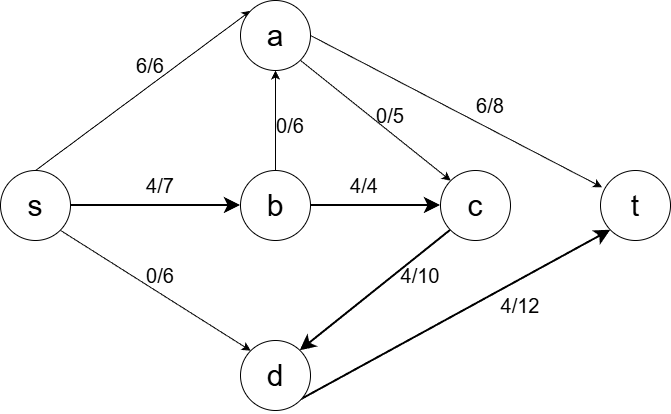

The diagram above was exported from draw.io. Its source (the exported page's mxGraphModel, read from the mxfile embedded in the PNG):
<mxGraphModel dx="1042" dy="552" grid="1" gridSize="10" guides="1" tooltips="1" connect="1" arrows="1" fold="1" page="1" pageScale="1" pageWidth="827" pageHeight="1169" math="0" shadow="0">
  <root>
    <mxCell id="0" />
    <mxCell id="1" parent="0" />
    <mxCell id="raH0EX4oEzzZn2tPv9AP-6" edge="1" parent="1" source="GDMB3E9ZJh3QbrN7cOA6-1" style="edgeStyle=orthogonalEdgeStyle;rounded=0;orthogonalLoop=1;jettySize=auto;html=1;exitX=1;exitY=0.5;exitDx=0;exitDy=0;entryX=0;entryY=0.5;entryDx=0;entryDy=0;endSize=10;strokeWidth=2;" target="raH0EX4oEzzZn2tPv9AP-2">
      <mxGeometry relative="1" as="geometry" />
    </mxCell>
    <mxCell id="raH0EX4oEzzZn2tPv9AP-9" edge="1" parent="1" source="GDMB3E9ZJh3QbrN7cOA6-1" style="rounded=0;orthogonalLoop=1;jettySize=auto;html=1;exitX=1;exitY=1;exitDx=0;exitDy=0;entryX=0;entryY=0;entryDx=0;entryDy=0;" target="raH0EX4oEzzZn2tPv9AP-3">
      <mxGeometry relative="1" as="geometry" />
    </mxCell>
    <mxCell id="WkvHxOYJVhodNRwMk85N-4" edge="1" parent="1" source="GDMB3E9ZJh3QbrN7cOA6-1" style="rounded=0;orthogonalLoop=1;jettySize=auto;html=1;exitX=0.5;exitY=0;exitDx=0;exitDy=0;entryX=0;entryY=0;entryDx=0;entryDy=0;" target="raH0EX4oEzzZn2tPv9AP-1">
      <mxGeometry relative="1" as="geometry" />
    </mxCell>
    <mxCell id="GDMB3E9ZJh3QbrN7cOA6-1" parent="1" style="ellipse;whiteSpace=wrap;html=1;aspect=fixed;" value="&lt;font style=&quot;font-size: 30px;&quot;&gt;s&lt;/font&gt;" vertex="1">
      <mxGeometry height="70" width="70" x="50" y="210" as="geometry" />
    </mxCell>
    <mxCell id="raH0EX4oEzzZn2tPv9AP-19" edge="1" parent="1" source="raH0EX4oEzzZn2tPv9AP-1" style="rounded=0;orthogonalLoop=1;jettySize=auto;html=1;exitX=1;exitY=1;exitDx=0;exitDy=0;entryX=0;entryY=0;entryDx=0;entryDy=0;" target="raH0EX4oEzzZn2tPv9AP-4">
      <mxGeometry relative="1" as="geometry" />
    </mxCell>
    <mxCell id="raH0EX4oEzzZn2tPv9AP-22" edge="1" parent="1" source="raH0EX4oEzzZn2tPv9AP-1" style="rounded=0;orthogonalLoop=1;jettySize=auto;html=1;exitX=1;exitY=0.5;exitDx=0;exitDy=0;entryX=0.023;entryY=0.24;entryDx=0;entryDy=0;endSize=6;strokeWidth=1;entryPerimeter=0;" target="raH0EX4oEzzZn2tPv9AP-5">
      <mxGeometry relative="1" as="geometry" />
    </mxCell>
    <mxCell id="raH0EX4oEzzZn2tPv9AP-1" parent="1" style="ellipse;whiteSpace=wrap;html=1;aspect=fixed;" value="&lt;font style=&quot;font-size: 30px;&quot;&gt;a&lt;/font&gt;" vertex="1">
      <mxGeometry height="70" width="70" x="290" y="40" as="geometry" />
    </mxCell>
    <mxCell id="raH0EX4oEzzZn2tPv9AP-13" edge="1" parent="1" source="raH0EX4oEzzZn2tPv9AP-2" style="edgeStyle=orthogonalEdgeStyle;rounded=0;orthogonalLoop=1;jettySize=auto;html=1;exitX=0.5;exitY=0;exitDx=0;exitDy=0;entryX=0.5;entryY=1;entryDx=0;entryDy=0;" target="raH0EX4oEzzZn2tPv9AP-1">
      <mxGeometry relative="1" as="geometry" />
    </mxCell>
    <mxCell id="raH0EX4oEzzZn2tPv9AP-15" edge="1" parent="1" source="raH0EX4oEzzZn2tPv9AP-2" style="edgeStyle=orthogonalEdgeStyle;rounded=0;orthogonalLoop=1;jettySize=auto;html=1;exitX=1;exitY=0.5;exitDx=0;exitDy=0;entryX=0;entryY=0.5;entryDx=0;entryDy=0;endSize=10;strokeWidth=2;" target="raH0EX4oEzzZn2tPv9AP-4">
      <mxGeometry relative="1" as="geometry" />
    </mxCell>
    <mxCell id="raH0EX4oEzzZn2tPv9AP-2" parent="1" style="ellipse;whiteSpace=wrap;html=1;aspect=fixed;" value="&lt;font style=&quot;font-size: 30px;&quot;&gt;b&lt;/font&gt;" vertex="1">
      <mxGeometry height="70" width="70" x="290" y="210" as="geometry" />
    </mxCell>
    <mxCell id="raH0EX4oEzzZn2tPv9AP-24" edge="1" parent="1" source="raH0EX4oEzzZn2tPv9AP-3" style="rounded=0;orthogonalLoop=1;jettySize=auto;html=1;exitX=1;exitY=1;exitDx=0;exitDy=0;entryX=0;entryY=1;entryDx=0;entryDy=0;strokeWidth=2;endSize=10;" target="raH0EX4oEzzZn2tPv9AP-5">
      <mxGeometry relative="1" as="geometry" />
    </mxCell>
    <mxCell id="raH0EX4oEzzZn2tPv9AP-3" parent="1" style="ellipse;whiteSpace=wrap;html=1;aspect=fixed;" value="&lt;font style=&quot;font-size: 30px;&quot;&gt;d&lt;/font&gt;" vertex="1">
      <mxGeometry height="70" width="70" x="290" y="380" as="geometry" />
    </mxCell>
    <mxCell id="raH0EX4oEzzZn2tPv9AP-17" edge="1" parent="1" source="raH0EX4oEzzZn2tPv9AP-4" style="rounded=0;orthogonalLoop=1;jettySize=auto;html=1;exitX=0;exitY=1;exitDx=0;exitDy=0;entryX=1;entryY=0;entryDx=0;entryDy=0;endSize=10;strokeWidth=2;" target="raH0EX4oEzzZn2tPv9AP-3">
      <mxGeometry relative="1" as="geometry" />
    </mxCell>
    <mxCell id="raH0EX4oEzzZn2tPv9AP-4" parent="1" style="ellipse;whiteSpace=wrap;html=1;aspect=fixed;" value="&lt;font style=&quot;font-size: 30px;&quot;&gt;c&lt;/font&gt;" vertex="1">
      <mxGeometry height="70" width="70" x="490" y="210" as="geometry" />
    </mxCell>
    <mxCell id="raH0EX4oEzzZn2tPv9AP-5" parent="1" style="ellipse;whiteSpace=wrap;html=1;aspect=fixed;" value="&lt;font style=&quot;font-size: 30px;&quot;&gt;t&lt;/font&gt;" vertex="1">
      <mxGeometry height="70" width="70" x="650" y="210" as="geometry" />
    </mxCell>
    <mxCell id="raH0EX4oEzzZn2tPv9AP-11" parent="1" style="text;html=1;whiteSpace=wrap;strokeColor=none;fillColor=none;align=center;verticalAlign=middle;rounded=0;" value="&lt;font style=&quot;font-size: 20px;&quot;&gt;4/7&lt;/font&gt;" vertex="1">
      <mxGeometry height="30" width="60" x="180" y="210" as="geometry" />
    </mxCell>
    <mxCell id="raH0EX4oEzzZn2tPv9AP-12" parent="1" style="text;html=1;whiteSpace=wrap;strokeColor=none;fillColor=none;align=center;verticalAlign=middle;rounded=0;" value="&lt;font style=&quot;font-size: 20px;&quot;&gt;0/6&lt;/font&gt;" vertex="1">
      <mxGeometry height="30" width="60" x="180" y="300" as="geometry" />
    </mxCell>
    <mxCell id="raH0EX4oEzzZn2tPv9AP-14" parent="1" style="text;html=1;whiteSpace=wrap;strokeColor=none;fillColor=none;align=center;verticalAlign=middle;rounded=0;" value="&lt;font style=&quot;font-size: 20px;&quot;&gt;0/6&lt;/font&gt;" vertex="1">
      <mxGeometry height="30" width="60" x="310" y="150" as="geometry" />
    </mxCell>
    <mxCell id="raH0EX4oEzzZn2tPv9AP-16" parent="1" style="text;html=1;whiteSpace=wrap;strokeColor=none;fillColor=none;align=center;verticalAlign=middle;rounded=0;" value="&lt;font style=&quot;font-size: 20px;&quot;&gt;4/4&lt;/font&gt;" vertex="1">
      <mxGeometry height="30" width="60" x="384" y="210" as="geometry" />
    </mxCell>
    <mxCell id="raH0EX4oEzzZn2tPv9AP-18" parent="1" style="text;html=1;whiteSpace=wrap;strokeColor=none;fillColor=none;align=center;verticalAlign=middle;rounded=0;" value="&lt;font style=&quot;font-size: 20px;&quot;&gt;4/10&lt;/font&gt;" vertex="1">
      <mxGeometry height="30" width="60" x="440" y="300" as="geometry" />
    </mxCell>
    <mxCell id="raH0EX4oEzzZn2tPv9AP-21" parent="1" style="text;html=1;whiteSpace=wrap;strokeColor=none;fillColor=none;align=center;verticalAlign=middle;rounded=0;" value="&lt;font style=&quot;font-size: 20px;&quot;&gt;0/5&lt;/font&gt;" vertex="1">
      <mxGeometry height="30" width="60" x="410" y="140" as="geometry" />
    </mxCell>
    <mxCell id="raH0EX4oEzzZn2tPv9AP-23" parent="1" style="text;html=1;whiteSpace=wrap;strokeColor=none;fillColor=none;align=center;verticalAlign=middle;rounded=0;" value="&lt;font style=&quot;font-size: 20px;&quot;&gt;6/8&lt;/font&gt;" vertex="1">
      <mxGeometry height="30" width="60" x="510" y="130" as="geometry" />
    </mxCell>
    <mxCell id="raH0EX4oEzzZn2tPv9AP-25" parent="1" style="text;html=1;whiteSpace=wrap;strokeColor=none;fillColor=none;align=center;verticalAlign=middle;rounded=0;" value="&lt;font style=&quot;font-size: 20px;&quot;&gt;4/12&lt;/font&gt;" vertex="1">
      <mxGeometry height="30" width="60" x="540" y="330" as="geometry" />
    </mxCell>
    <mxCell id="WkvHxOYJVhodNRwMk85N-6" parent="1" style="text;html=1;whiteSpace=wrap;strokeColor=none;fillColor=none;align=center;verticalAlign=middle;rounded=0;" value="&lt;font style=&quot;font-size: 20px;&quot;&gt;6/6&lt;/font&gt;" vertex="1">
      <mxGeometry height="30" width="60" x="170" y="90" as="geometry" />
    </mxCell>
  </root>
</mxGraphModel>